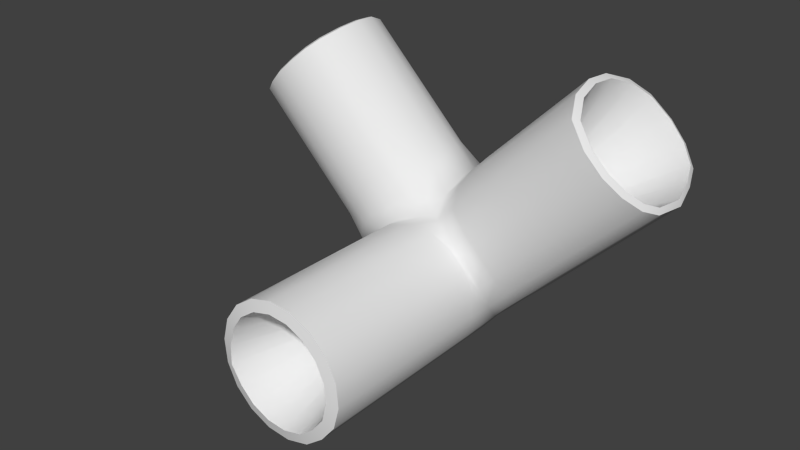# Source: Pipe7-model.blend  (saved by Blender 2.68.0; exported with 4.5.12 LTS)
import bpy
from mathutils import Matrix  # noqa: F401  (used for matrix-valued properties, if any)

bpy.ops.wm.read_factory_settings(use_empty=True)
scene = bpy.context.scene
scene.name = 'Scene'

# ---- collections
col_collection_1 = bpy.data.collections.new('Collection 1'); scene.collection.children.link(col_collection_1)

# ---- materials (node trees are filled in below, after node groups)
mat_01___default = bpy.data.materials.new('01_-_Default')
mat_01___default.alpha_threshold = 0.0
mat_01___default.use_transparent_shadow = False
mat_01___default.roughness = 0.5
mat_01___default.line_color = (0.0, 0.0, 0.0, 1.0)

# ---- material node trees

# ---- world
world_world = bpy.data.worlds.new('World'); scene.world = world_world
world_world.color = (0.05088, 0.05088, 0.05088)
world_world.use_sun_shadow = False
world_world.sun_shadow_jitter_overblur = 0.0
world_world.cycles.sampling_method = 'MANUAL'
world_world.cycles.sample_map_resolution = 256

# ---- meshes
me_t_elbow = bpy.data.meshes.new('T_elbow')
me_t_elbow.from_pydata([(4.243, 4.67, 2.585), (4.243, 0.1124, 2.585), (4.594, 0.1124, 3.09), (4.714, 4.622, 2.97), (4.086, 4.82, 1.99), (4.086, 0.1124, 1.99), (4.141, 4.863, 1.377), (4.141, 0.1124, 1.377), (4.403, 4.863, 0.82), (4.403, 0.1124, 0.8201), (4.84, 4.863, 0.3865), (4.84, 0.1124, 0.3865), (5.399, 4.863, 0.1284), (5.399, 0.1124, 0.1284), (6.012, 4.857, 0.07693), (6.012, 0.1124, 0.07693), (6.606, 4.868, 0.2383), (6.606, 0.1124, 0.2383), (7.085, 4.866, 0.6164), (7.085, 0.1124, 0.6164), (4.298, 5.075, 2.641), (4.594, 4.989, 3.09), (4.011, 5.263, 1.914), (4.13, 5.564, 1.365), (4.403, 5.564, 0.82), (4.84, 5.564, 0.3865), (5.449, 5.564, 0.1796), (6.05, 5.57, 0.1149), (6.661, 5.559, 0.2943), (7.085, 5.549, 0.6164), (4.841, 6.136, 0.388), (4.409, 6.14, 0.8257), (5.455, 6.136, 0.1848), (6.053, 6.136, 0.1188), (6.628, 6.136, 0.2605), (7.085, 6.136, 0.6164), (4.857, 6.685, 0.4034), (4.42, 6.664, 0.8369), (5.413, 6.723, 0.1432), (6.023, 6.752, 0.08793), (6.609, 6.781, 0.3012), (7.067, 6.815, 0.6386), (4.851, 7.283, 0.5025), (4.467, 7.254, 0.884), (5.326, 7.299, 0.3122), (5.872, 7.325, 0.2986), (6.423, 7.352, 0.464), (6.888, 7.4, 0.8118), (4.983, 8.013, 0.9293), (4.713, 7.999, 1.174), (5.325, 7.981, 0.7795), (5.728, 8.06, 0.7066), (6.214, 8.092, 0.7869), (6.646, 8.116, 1.022), (4.88, 8.3, 1.556), (4.538, 8.133, 1.538), (4.458, 8.314, 1.952), (5.102, 8.283, 1.394), (5.361, 8.276, 1.306), (5.642, 8.286, 1.261), (5.979, 8.323, 1.306), (6.276, 8.329, 1.427), (4.26, 4.988, 3.422), (3.946, 5.073, 3.005), (3.72, 5.262, 2.438), (3.682, 5.563, 2.002), (3.814, 6.155, 1.589), (3.746, 6.689, 1.52), (3.793, 7.252, 1.567), (4.053, 7.91, 1.792), (4.031, 8.121, 2.067), (4.503, 8.465, 2.722), (4.126, 8.463, 3.111), (4.32, 8.463, 3.392), (4.714, 8.465, 2.97), (4.458, 8.399, 2.365), (4.033, 8.398, 2.801), (4.041, 8.302, 2.363), (3.997, 4.992, 3.682), (3.639, 5.078, 3.32), (3.315, 5.266, 2.989), (3.076, 5.567, 2.741), (2.876, 6.159, 2.531), (2.808, 6.694, 2.463), (2.855, 7.257, 2.51), (3.127, 7.915, 2.784), (3.22, 8.049, 2.883), (3.782, 8.468, 3.464), (3.997, 8.468, 3.682), (3.583, 8.402, 3.259), (3.397, 8.306, 3.065), (1.221, 5.006, 6.439), (0.8632, 5.091, 6.077), (0.539, 5.279, 5.746), (0.3002, 5.581, 5.499), (0.1002, 6.172, 5.288), (0.0322, 6.707, 5.22), (0.07891, 7.27, 5.267), (0.3516, 7.928, 5.542), (0.4443, 8.062, 5.64), (1.006, 8.438, 6.221), (1.224, 8.445, 6.442), (0.807, 8.392, 6.016), (0.6215, 8.32, 5.822), (1.188, 5.095, 6.472), (0.8491, 5.177, 6.128), (0.5399, 5.356, 5.813), (0.3121, 5.644, 5.576), (0.1214, 6.208, 5.376), (0.05648, 6.718, 5.311), (0.101, 7.255, 5.355), (0.3612, 7.883, 5.617), (0.4495, 8.01, 5.711), (0.9852, 8.41, 6.265), (1.188, 8.41, 6.472), (0.7955, 8.348, 6.07), (0.6185, 8.256, 5.885), (1.165, 5.19, 6.494), (0.8458, 5.267, 6.171), (0.5525, 5.437, 5.871), (0.3365, 5.71, 5.647), (0.1557, 6.246, 5.456), (0.09417, 6.73, 5.394), (0.1365, 7.239, 5.437), (0.3833, 7.835, 5.685), (0.467, 7.956, 5.775), (0.9749, 8.335, 6.301), (1.165, 8.335, 6.494), (0.795, 8.276, 6.115), (0.6273, 8.189, 5.939), (5.097, 0.1124, 3.445), (5.097, 4.67, 3.444), (5.691, 0.1124, 3.606), (5.691, 4.82, 3.606), (6.304, 0.1124, 3.554), (6.304, 4.863, 3.554), (6.862, 0.1124, 3.296), (6.862, 4.863, 3.296), (7.299, 0.1124, 2.863), (7.299, 4.863, 2.863), (7.561, 0.1124, 2.306), (7.561, 4.863, 2.306), (7.617, 0.1124, 1.693), (7.617, 4.857, 1.693), (7.46, 0.1124, 1.098), (7.46, 4.868, 1.098), (5.041, 5.075, 3.388), (5.765, 5.263, 3.681), (6.184, 5.309, 3.697), (6.833, 5.049, 3.326), (7.31, 5.049, 2.852), (7.51, 5.237, 2.255), (7.579, 5.57, 1.655), (7.398, 5.559, 1.048), (7.396, 6.136, 1.049), (7.768, 5.994, 1.458), (7.424, 6.812, 0.9885), (7.864, 6.839, 1.433), (7.258, 7.45, 1.154), (7.684, 7.541, 1.559), (7.031, 8.146, 1.391), (7.318, 8.119, 1.694), (5.657, 8.437, 3.54), (6.189, 8.437, 3.355), (6.005, 8.481, 3.011), (5.446, 8.475, 3.286), (6.8, 8.452, 2.863), (6.461, 8.377, 2.622), (7.153, 8.357, 2.256), (6.658, 8.347, 2.305), (6.667, 8.341, 1.947), (6.515, 8.336, 1.678), (4.675, 5.073, 3.738), (5.147, 5.262, 3.923), (5.675, 5.563, 4.009), (5.583, 8.173, 3.724), (5.855, 7.98, 3.803), (4.595, 8.463, 3.561), (4.871, 8.48, 3.15), (5.013, 8.471, 3.711), (5.125, 8.471, 3.251), (5.293, 8.339, 3.776), (4.357, 5.078, 4.043), (4.686, 5.266, 4.37), (4.932, 5.567, 4.61), (5.14, 6.159, 4.812), (5.918, 5.926, 4.051), (5.208, 6.694, 4.88), (5.864, 6.648, 4.242), (5.162, 7.257, 4.833), (5.858, 7.324, 4.154), (4.791, 8.048, 4.465), (4.889, 7.915, 4.558), (4.214, 8.455, 3.9), (4.418, 8.435, 4.1), (4.639, 8.318, 4.315), (1.58, 5.091, 6.799), (1.909, 5.279, 7.126), (2.155, 5.581, 7.367), (2.364, 6.172, 7.568), (2.432, 6.707, 7.636), (2.385, 7.27, 7.589), (2.014, 8.062, 7.221), (2.112, 7.928, 7.315), (1.438, 8.442, 6.656), (1.641, 8.391, 6.856), (1.834, 8.293, 7.043), (1.529, 5.177, 6.813), (1.843, 5.356, 7.125), (2.077, 5.644, 7.354), (2.277, 6.208, 7.546), (2.341, 6.718, 7.612), (2.297, 7.255, 7.567), (1.943, 8.01, 7.216), (2.037, 7.883, 7.305), (1.393, 8.41, 6.676), (1.587, 8.348, 6.867), (1.771, 8.256, 7.045), (1.487, 5.267, 6.816), (1.784, 5.437, 7.112), (2.007, 5.71, 7.329), (2.196, 6.246, 7.511), (2.258, 6.73, 7.573), (2.216, 7.239, 7.531), (1.88, 7.956, 7.198), (1.969, 7.835, 7.282), (1.358, 8.335, 6.686), (1.542, 8.276, 6.867), (1.716, 8.189, 7.036), (7.226, 5.041, 3.722), (6.642, 5.301, 4.157), (7.702, 5.041, 3.247), (7.995, 5.229, 2.742), (8.187, 5.562, 2.266), (8.378, 5.986, 2.071), (8.469, 6.832, 2.012), (8.298, 7.533, 2.151), (6.781, 8.352, 3.805), (7.278, 8.48, 3.262), (7.671, 8.349, 2.764), (8.057, 8.074, 2.393), (6.355, 5.918, 4.491), (6.269, 6.641, 4.65), (6.285, 7.316, 4.584), (6.392, 7.972, 4.184), (7.608, 5.047, 4.115), (7.096, 5.307, 4.623), (8.083, 5.047, 3.64), (8.479, 5.235, 3.238), (9.003, 5.993, 2.707), (8.81, 5.569, 2.901), (9.085, 6.838, 2.626), (8.923, 7.539, 2.787), (7.339, 8.359, 4.375), (7.858, 8.486, 3.854), (8.313, 8.391, 3.398), (8.709, 8.08, 2.998), (6.786, 5.925, 4.934), (6.665, 6.647, 5.058), (6.705, 7.323, 5.016), (6.955, 7.979, 4.758), (10.19, 5.05, 6.691), (9.682, 5.31, 7.199), (10.67, 5.05, 6.215), (11.07, 5.238, 5.814), (11.59, 5.995, 5.283), (11.4, 5.571, 5.476), (11.67, 6.84, 5.202), (11.51, 7.542, 5.363), (9.925, 8.361, 6.95), (10.44, 8.489, 6.43), (10.9, 8.394, 5.974), (11.3, 8.083, 5.573), (9.373, 5.927, 7.509), (9.251, 6.649, 7.633), (9.291, 7.325, 7.591), (9.541, 7.981, 7.334), (10.24, 5.127, 6.706), (9.756, 5.375, 7.19), (10.7, 5.127, 6.252), (11.08, 5.306, 5.869), (11.57, 6.029, 5.362), (11.39, 5.624, 5.547), (11.65, 6.835, 5.285), (11.5, 7.504, 5.439), (9.988, 8.285, 6.953), (10.48, 8.407, 6.456), (10.92, 8.316, 6.022), (11.29, 8.02, 5.64), (9.461, 5.964, 7.487), (9.345, 6.653, 7.604), (9.383, 7.297, 7.565), (9.622, 7.923, 7.319), (10.28, 5.205, 6.71), (9.821, 5.441, 7.171), (10.72, 5.205, 6.279), (11.08, 5.376, 5.915), (11.55, 6.063, 5.433), (11.37, 5.678, 5.608), (11.62, 6.829, 5.36), (11.48, 7.465, 5.506), (10.04, 8.208, 6.946), (10.51, 8.324, 6.473), (10.92, 8.238, 6.06), (11.28, 7.956, 5.697), (9.54, 6.001, 7.453), (9.429, 6.656, 7.565), (9.466, 7.269, 7.527), (9.693, 7.864, 7.293), (4.8, 0.03736, 2.885), (4.506, 0.03736, 2.463), (5.22, 0.03736, 3.182), (5.716, 0.03736, 3.316), (6.228, 0.03736, 3.273), (6.695, 0.03736, 3.058), (7.06, 0.03737, 2.696), (7.278, 0.03737, 2.231), (7.325, 0.03737, 1.719), (7.194, 0.03737, 1.222), (6.881, 0.03737, 0.8191), (6.48, 0.03737, 0.5032), (5.984, 0.03737, 0.3684), (5.472, 0.03737, 0.4114), (5.005, 0.03737, 0.627), (4.641, 0.03736, 0.9892), (4.359, 0.03736, 1.452), (4.375, 0.03736, 1.966), (5.019, 8.443, 1.705), (4.743, 8.443, 2.017), (5.188, 8.442, 1.583), (5.385, 8.442, 1.516), (5.599, 8.443, 1.482), (5.831, 8.443, 1.552), (6.028, 8.443, 1.659), (6.174, 8.443, 1.858), (6.268, 8.444, 2.068), (6.244, 8.444, 2.348), (6.129, 8.445, 2.594), (5.875, 8.448, 2.813), (5.45, 8.448, 3.022), (5.206, 8.447, 2.995), (5.012, 8.448, 2.918), (4.893, 8.447, 2.781), (4.732, 8.447, 2.593), (4.698, 8.446, 2.321), (5.448, 3.636, 2.029), (5.536, 3.636, 2.155), (5.409, 3.636, 1.88), (5.423, 3.636, 1.728), (5.488, 3.636, 1.589), (5.597, 3.636, 1.481), (5.736, 3.636, 1.416), (5.889, 3.636, 1.404), (6.037, 3.636, 1.444), (6.157, 3.636, 1.538), (6.25, 3.636, 1.658), (6.289, 3.636, 1.806), (6.275, 3.636, 1.959), (6.21, 3.636, 2.098), (6.101, 3.636, 2.206), (5.962, 3.636, 2.27), (5.809, 3.636, 2.283), (5.661, 3.636, 2.243), (8.174, 6.243, 4.155), (8.034, 6.313, 4.29), (8.302, 6.243, 4.026), (8.407, 6.294, 3.916), (8.494, 6.384, 3.823), (8.546, 6.498, 3.77), (8.568, 6.726, 3.749), (8.524, 6.915, 3.792), (8.465, 7.061, 3.848), (8.36, 7.145, 3.957), (8.238, 7.171, 4.081), (8.098, 7.137, 4.222), (7.994, 7.034, 4.325), (7.929, 6.857, 4.397), (7.919, 6.675, 4.409), (7.951, 6.48, 4.375), (3.524, 6.506, 4.181), (3.444, 6.526, 4.1), (3.604, 6.526, 4.261), (3.678, 6.568, 4.334), (3.733, 6.636, 4.388), (3.78, 6.769, 4.434), (3.796, 6.889, 4.449), (3.785, 7.016, 4.438), (3.724, 7.164, 4.377), (3.702, 7.195, 4.356), (3.661, 7.253, 4.315), (3.617, 7.274, 4.273), (3.572, 7.289, 4.228), (3.524, 7.289, 4.181), (3.476, 7.289, 4.132), (3.432, 7.274, 4.086), (3.39, 7.253, 4.042), (3.35, 7.195, 4.002), (3.329, 7.164, 3.979), (3.268, 7.016, 3.917), (3.257, 6.889, 3.907), (3.273, 6.769, 3.922), (3.285, 6.741, 3.937), (0.2044, 6.135, 5.514), (3.317, 6.636, 3.97), (3.371, 6.568, 4.025), (5.459, 8.48, 2.207)], [], [(0, 1, 2, 3), (1, 0, 4, 5), (6, 7, 5, 4), (8, 9, 7, 6), (10, 11, 9, 8), (12, 13, 11, 10), (14, 15, 13, 12), (16, 17, 15, 14), (18, 19, 17, 16), (20, 0, 3, 21), (0, 20, 22, 4), (23, 6, 4, 22), (24, 8, 6, 23), (25, 10, 8, 24), (26, 12, 10, 25), (27, 14, 12, 26), (28, 16, 14, 27), (29, 18, 16, 28), (30, 25, 24, 31), (32, 26, 25, 30), (33, 27, 26, 32), (34, 28, 27, 33), (35, 29, 28, 34), (36, 30, 31, 37), (38, 32, 30, 36), (39, 33, 32, 38), (40, 34, 33, 39), (41, 35, 34, 40), (42, 36, 37, 43), (44, 38, 36, 42), (45, 39, 38, 44), (46, 40, 39, 45), (47, 41, 40, 46), (48, 42, 43, 49), (50, 44, 42, 48), (51, 45, 44, 50), (52, 46, 45, 51), (53, 47, 46, 52), (54, 49, 55, 56), (57, 48, 49, 54), (58, 50, 48, 57), (59, 51, 50, 58), (60, 52, 51, 59), (61, 53, 52, 60), (21, 62, 63, 20), (20, 63, 64, 22), (22, 64, 65, 23), (23, 65, 66, 31), (31, 66, 67, 37), (37, 67, 68, 43), (49, 69, 70, 55), (43, 68, 69, 49), (71, 72, 73, 74), (75, 76, 72, 71), (56, 77, 76, 75), (55, 70, 77, 56), (62, 78, 79, 63), (63, 79, 80, 64), (64, 80, 81, 65), (65, 81, 82, 66), (66, 82, 83, 67), (67, 83, 84, 68), (69, 85, 86, 70), (68, 84, 85, 69), (72, 87, 88, 73), (76, 89, 87, 72), (77, 90, 89, 76), (70, 86, 90, 77), (78, 91, 92, 79), (79, 92, 93, 80), (80, 93, 94, 81), (81, 94, 95, 82), (82, 95, 96, 83), (83, 96, 97, 84), (85, 98, 99, 86), (84, 97, 98, 85), (87, 100, 101, 88), (89, 102, 100, 87), (90, 103, 102, 89), (86, 99, 103, 90), (91, 104, 105, 92), (92, 105, 106, 93), (93, 106, 107, 94), (94, 107, 108, 95), (95, 108, 109, 96), (96, 109, 110, 97), (98, 111, 112, 99), (97, 110, 111, 98), (100, 113, 114, 101), (102, 115, 113, 100), (103, 116, 115, 102), (99, 112, 116, 103), (104, 117, 118, 105), (105, 118, 119, 106), (106, 119, 120, 107), (107, 120, 121, 108), (108, 121, 122, 109), (109, 122, 123, 110), (111, 124, 125, 112), (110, 123, 124, 111), (113, 126, 127, 114), (115, 128, 126, 113), (116, 129, 128, 115), (112, 125, 129, 116), (2, 130, 131, 3), (130, 132, 133, 131), (132, 134, 135, 133), (134, 136, 137, 135), (136, 138, 139, 137), (138, 140, 141, 139), (140, 142, 143, 141), (142, 144, 145, 143), (144, 19, 18, 145), (3, 131, 146, 21), (131, 133, 147, 146), (133, 135, 148, 147), (135, 137, 149, 148), (137, 139, 150, 149), (139, 141, 151, 150), (141, 143, 152, 151), (143, 145, 153, 152), (145, 18, 29, 153), (152, 153, 154, 155), (153, 29, 35, 154), (155, 154, 156, 157), (154, 35, 41, 156), (157, 156, 158, 159), (156, 41, 47, 158), (159, 158, 160, 161), (158, 47, 53, 160), (162, 163, 164, 165), (163, 166, 167, 164), (166, 168, 169, 167), (168, 161, 170, 169), (161, 160, 171, 170), (160, 53, 61, 171), (172, 62, 21, 146), (173, 172, 146, 147), (174, 173, 147, 148), (175, 176, 163, 162), (73, 177, 178, 74), (177, 179, 180, 178), (179, 181, 165, 180), (181, 175, 162, 165), (182, 78, 62, 172), (183, 182, 172, 173), (184, 183, 173, 174), (185, 184, 174, 186), (187, 185, 186, 188), (189, 187, 188, 190), (191, 192, 176, 175), (192, 189, 190, 176), (88, 193, 177, 73), (193, 194, 179, 177), (194, 195, 181, 179), (195, 191, 175, 181), (196, 91, 78, 182), (197, 196, 182, 183), (198, 197, 183, 184), (199, 198, 184, 185), (200, 199, 185, 187), (201, 200, 187, 189), (202, 203, 192, 191), (203, 201, 189, 192), (101, 204, 193, 88), (204, 205, 194, 193), (205, 206, 195, 194), (206, 202, 191, 195), (207, 104, 91, 196), (208, 207, 196, 197), (209, 208, 197, 198), (210, 209, 198, 199), (211, 210, 199, 200), (212, 211, 200, 201), (213, 214, 203, 202), (214, 212, 201, 203), (114, 215, 204, 101), (215, 216, 205, 204), (216, 217, 206, 205), (217, 213, 202, 206), (218, 117, 104, 207), (219, 218, 207, 208), (220, 219, 208, 209), (221, 220, 209, 210), (222, 221, 210, 211), (223, 222, 211, 212), (224, 225, 214, 213), (225, 223, 212, 214), (127, 226, 215, 114), (226, 227, 216, 215), (227, 228, 217, 216), (228, 224, 213, 217), (149, 229, 230, 148), (150, 231, 229, 149), (151, 232, 231, 150), (152, 233, 232, 151), (155, 234, 233, 152), (157, 235, 234, 155), (159, 236, 235, 157), (163, 237, 238, 166), (166, 238, 239, 168), (168, 239, 240, 161), (161, 240, 236, 159), (148, 230, 241, 186), (186, 241, 242, 188), (188, 242, 243, 190), (176, 244, 237, 163), (190, 243, 244, 176), (229, 245, 246, 230), (231, 247, 245, 229), (232, 248, 247, 231), (234, 249, 250, 233), (233, 250, 248, 232), (235, 251, 249, 234), (236, 252, 251, 235), (237, 253, 254, 238), (238, 254, 255, 239), (239, 255, 256, 240), (240, 256, 252, 236), (230, 246, 257, 241), (241, 257, 258, 242), (242, 258, 259, 243), (244, 260, 253, 237), (243, 259, 260, 244), (245, 261, 262, 246), (247, 263, 261, 245), (248, 264, 263, 247), (249, 265, 266, 250), (250, 266, 264, 248), (251, 267, 265, 249), (252, 268, 267, 251), (253, 269, 270, 254), (254, 270, 271, 255), (255, 271, 272, 256), (256, 272, 268, 252), (246, 262, 273, 257), (257, 273, 274, 258), (258, 274, 275, 259), (260, 276, 269, 253), (259, 275, 276, 260), (261, 277, 278, 262), (263, 279, 277, 261), (264, 280, 279, 263), (265, 281, 282, 266), (266, 282, 280, 264), (267, 283, 281, 265), (268, 284, 283, 267), (269, 285, 286, 270), (270, 286, 287, 271), (271, 287, 288, 272), (272, 288, 284, 268), (262, 278, 289, 273), (273, 289, 290, 274), (274, 290, 291, 275), (276, 292, 285, 269), (275, 291, 292, 276), (277, 293, 294, 278), (279, 295, 293, 277), (280, 296, 295, 279), (281, 297, 298, 282), (282, 298, 296, 280), (283, 299, 297, 281), (284, 300, 299, 283), (285, 301, 302, 286), (286, 302, 303, 287), (287, 303, 304, 288), (288, 304, 300, 284), (278, 294, 305, 289), (289, 305, 306, 290), (290, 306, 307, 291), (292, 308, 301, 285), (291, 307, 308, 292), (309, 2, 1, 310), (311, 130, 2, 309), (312, 132, 130, 311), (313, 134, 132, 312), (314, 136, 134, 313), (315, 138, 136, 314), (316, 140, 138, 315), (317, 142, 140, 316), (318, 144, 142, 317), (319, 19, 144, 318), (320, 17, 19, 319), (321, 15, 17, 320), (322, 13, 15, 321), (323, 11, 13, 322), (324, 9, 11, 323), (325, 7, 9, 324), (326, 5, 7, 325), (310, 1, 5, 326), (327, 54, 56, 328), (329, 57, 54, 327), (330, 58, 57, 329), (331, 59, 58, 330), (332, 60, 59, 331), (333, 61, 60, 332), (334, 171, 61, 333), (335, 170, 171, 334), (336, 169, 170, 335), (337, 167, 169, 336), (338, 164, 167, 337), (339, 165, 164, 338), (340, 180, 165, 339), (341, 178, 180, 340), (342, 74, 178, 341), (343, 71, 74, 342), (344, 75, 71, 343), (328, 56, 75, 344), (345, 346, 309, 310), (347, 345, 310, 326), (348, 347, 326, 325), (349, 348, 325, 324), (350, 349, 324, 323), (351, 350, 323, 322), (352, 351, 322, 321), (353, 352, 321, 320), (354, 353, 320, 319), (355, 354, 319, 318), (356, 355, 318, 317), (357, 356, 317, 316), (358, 357, 316, 315), (359, 358, 315, 314), (360, 359, 314, 313), (361, 360, 313, 312), (362, 361, 312, 311), (346, 362, 311, 309), (363, 364, 294, 293), (365, 363, 293, 295), (366, 365, 295, 296), (367, 366, 296, 298), (368, 367, 298, 297), (369, 368, 297, 299), (370, 369, 299, 300), (371, 370, 300, 304), (372, 371, 304, 303), (373, 372, 303, 302), (374, 373, 302, 301), (375, 374, 301, 308), (376, 375, 308, 307), (377, 376, 307, 306), (378, 377, 306, 305), (364, 378, 305, 294), (379, 380, 118, 117), (381, 379, 117, 218), (382, 381, 218, 219), (383, 382, 219, 220), (384, 383, 220, 221), (385, 384, 221, 222), (386, 385, 222, 223), (387, 386, 223, 225), (388, 387, 225, 224), (389, 388, 224, 228), (390, 389, 228, 227), (391, 390, 227, 226), (392, 391, 226, 127), (393, 392, 127, 126), (394, 393, 126, 128), (395, 394, 128, 129), (396, 395, 129, 125), (397, 396, 125, 124), (398, 397, 124, 123), (399, 398, 123, 122), (400, 399, 122, 121), (401, 400, 121, 402), (403, 401, 402, 120), (404, 403, 120, 119), (380, 404, 119, 118), (120, 402, 121), (23, 31, 24), (186, 174, 148), (328, 405, 327), (327, 405, 329), (329, 405, 330), (330, 405, 331), (331, 405, 332), (332, 405, 333), (333, 405, 334), (334, 405, 335), (335, 405, 336), (336, 405, 337), (337, 405, 338), (338, 405, 339), (339, 405, 340), (340, 405, 341), (341, 405, 342), (342, 405, 343), (343, 405, 344), (344, 405, 328)])
me_t_elbow.polygons.foreach_set('use_smooth', [True] * 388)
_k = set([(1, 2), (1, 5), (2, 130), (5, 7), (7, 9), (9, 11), (11, 13), (13, 15), (15, 17), (17, 19), (19, 144), (91, 92), (91, 196), (92, 93), (93, 94), (94, 95), (95, 96), (96, 97), (97, 98), (98, 99), (99, 103), (100, 101), (100, 102), (101, 204), (102, 103), (117, 118), (117, 218), (118, 119), (119, 120), (120, 402), (121, 122), (121, 402), (122, 123), (123, 124), (124, 125), (125, 129), (126, 127), (126, 128), (127, 226), (128, 129), (130, 132), (132, 134), (134, 136), (136, 138), (138, 140), (140, 142), (142, 144), (196, 197), (197, 198), (198, 199), (199, 200), (200, 201), (201, 203), (202, 203), (202, 206), (204, 205), (205, 206), (218, 219), (219, 220), (220, 221), (221, 222), (222, 223), (223, 225), (224, 225), (224, 228), (226, 227), (227, 228), (261, 262), (261, 263), (262, 273), (263, 264), (264, 266), (265, 266), (265, 267), (267, 268), (268, 272), (269, 270), (269, 276), (270, 271), (271, 272), (273, 274), (274, 275), (275, 276), (293, 294), (293, 295), (294, 305), (295, 296), (296, 298), (297, 298), (297, 299), (299, 300), (300, 304), (301, 302), (301, 308), (302, 303), (303, 304), (305, 306), (306, 307), (307, 308), (309, 310), (309, 311), (310, 326), (311, 312), (312, 313), (313, 314), (314, 315), (315, 316), (316, 317), (317, 318), (318, 319), (319, 320), (320, 321), (321, 322), (322, 323), (323, 324), (324, 325), (325, 326), (345, 346), (345, 347), (346, 362), (347, 348), (348, 349), (349, 350), (350, 351), (351, 352), (352, 353), (353, 354), (354, 355), (355, 356), (356, 357), (357, 358), (358, 359), (359, 360), (360, 361), (361, 362), (363, 364), (363, 365), (364, 378), (365, 366), (366, 367), (367, 368), (368, 369), (369, 370), (370, 371), (371, 372), (372, 373), (373, 374), (374, 375), (375, 376), (376, 377), (377, 378), (379, 380), (379, 381), (380, 404), (381, 382), (382, 383), (383, 384), (384, 385), (385, 386), (386, 387), (387, 388), (388, 389), (389, 390), (390, 391), (391, 392), (392, 393), (393, 394), (394, 395), (395, 396), (396, 397), (397, 398), (398, 399), (399, 400), (400, 401), (401, 403), (403, 404)])
me_t_elbow.attributes.new('sharp_edge', 'BOOLEAN', 'EDGE').data.foreach_set('value', [ (min(e.vertices), max(e.vertices)) in _k for e in me_t_elbow.edges])
_uv = me_t_elbow.uv_layers.new(name='UVMap')
_uv.uv.foreach_set('vector', [-0.8576, 1.696, -0.9531, 1.116, -0.8422, 1.107, -0.7531, 1.682, -0.9794, 1.995, -0.9794, 1.478, -0.9441, 1.461, -0.9441, 1.995, -0.8903, 1.456, -0.8903, 1.995, -0.9441, 1.995, -0.9441, 1.461, -0.8244, 1.456, -0.8244, 1.995, -0.8903, 1.995, -0.8903, 1.456, -0.7544, 1.456, -0.7544, 1.995, -0.8244, 1.995, -0.8244, 1.456, -0.6887, 1.456, -0.6887, 1.995, -0.7544, 1.995, -0.7544, 1.456, -0.6352, 1.457, -0.6352, 1.995, -0.6887, 1.995, -0.6887, 1.456, -0.6004, 1.456, -0.6004, 1.995, -0.6352, 1.995, -0.6352, 1.457, -0.7976, 1.781, -0.7976, 1.097, -0.6383, 1.097, -0.6383, 1.781, -0.8347, 1.747, -0.8576, 1.696, -0.7477, 1.681, -0.74, 1.728, -0.8576, 1.696, -0.8347, 1.747, -0.962, 1.781, -0.9519, 1.723, -0.8903, 1.377, -0.8903, 1.456, -0.9441, 1.461, -0.9441, 1.411, -0.8244, 1.377, -0.8244, 1.456, -0.8903, 1.456, -0.8903, 1.377, -0.7544, 1.377, -0.7544, 1.456, -0.8244, 1.456, -0.8244, 1.377, -0.6887, 1.377, -0.6887, 1.456, -0.7544, 1.456, -0.7544, 1.377, -0.6352, 1.376, -0.6352, 1.457, -0.6887, 1.456, -0.6887, 1.377, -0.6393, 1.156, -0.5511, 1.146, -0.5497, 1.083, -0.6408, 1.089, -0.638, 1.219, -0.5508, 1.219, -0.5511, 1.146, -0.6393, 1.156, -0.7544, 1.312, -0.7544, 1.377, -0.8244, 1.377, -0.8244, 1.311, -0.6887, 1.312, -0.6887, 1.377, -0.7544, 1.377, -0.7544, 1.312, -0.6352, 1.312, -0.6352, 1.376, -0.6887, 1.377, -0.6887, 1.312, -0.7131, 1.15, -0.6393, 1.156, -0.6408, 1.089, -0.7131, 1.09, -0.7131, 1.219, -0.638, 1.219, -0.6393, 1.156, -0.7131, 1.15, -0.7544, 1.25, -0.7544, 1.312, -0.8244, 1.311, -0.8245, 1.252, -0.6887, 1.245, -0.6887, 1.312, -0.7544, 1.312, -0.7544, 1.25, -0.6352, 1.242, -0.6352, 1.312, -0.6887, 1.312, -0.6887, 1.245, -0.7955, 1.152, -0.7131, 1.15, -0.7131, 1.09, -0.7918, 1.084, -0.7982, 1.218, -0.7131, 1.219, -0.7131, 1.15, -0.7955, 1.152, -0.7629, 1.182, -0.7544, 1.25, -0.8245, 1.252, -0.8245, 1.185, -0.7093, 1.18, -0.6887, 1.245, -0.7544, 1.25, -0.7629, 1.182, -0.6643, 1.177, -0.6352, 1.242, -0.6887, 1.245, -0.7093, 1.18, -0.8685, 1.15, -0.7955, 1.152, -0.7918, 1.084, -0.865, 1.089, -0.872, 1.219, -0.7982, 1.218, -0.7955, 1.152, -0.8685, 1.15, -0.7845, 1.099, -0.7629, 1.182, -0.8245, 1.185, -0.8271, 1.101, -0.7469, 1.103, -0.7093, 1.18, -0.7629, 1.182, -0.7845, 1.099, -0.7091, 1.102, -0.6643, 1.177, -0.7093, 1.18, -0.7469, 1.103, -0.9491, 1.165, -0.8685, 1.15, -0.865, 1.089, -0.95, 1.12, -0.9511, 1.221, -0.872, 1.219, -0.8685, 1.15, -0.9491, 1.165, -0.7699, 1.106, -0.7864, 1.073, -0.7496, 1.084, -0.7135, 1.109, -0.7978, 1.11, -0.825, 1.077, -0.7864, 1.073, -0.7699, 1.106, -0.8231, 1.121, -0.859, 1.091, -0.825, 1.077, -0.7978, 1.11, -0.8469, 1.137, -0.8932, 1.113, -0.859, 1.091, -0.8231, 1.121, -0.8624, 1.162, -0.9208, 1.147, -0.8932, 1.113, -0.8469, 1.137, -0.8711, 1.188, -0.9333, 1.19, -0.9208, 1.147, -0.8624, 1.162, -0.793, 1.233, -0.7932, 1.287, -0.8543, 1.279, -0.8553, 1.221, -0.9824, 1.413, -0.9826, 1.474, -0.9612, 1.449, -0.961, 1.376, -0.961, 1.376, -0.9612, 1.449, -0.9269, 1.411, -0.9267, 1.319, -0.8903, 1.377, -0.9776, 1.377, -0.9337, 1.31, -0.8244, 1.311, -0.8244, 1.311, -0.9337, 1.31, -0.9337, 1.249, -0.8245, 1.252, -0.8245, 1.252, -0.9337, 1.249, -0.9337, 1.185, -0.8245, 1.185, -0.7864, 1.073, -0.6924, 1.068, -0.6706, 1.085, -0.7496, 1.084, -0.8245, 1.185, -0.9337, 1.185, -0.9308, 1.111, -0.8271, 1.101, -0.6573, 1.157, -0.6015, 1.158, -0.5951, 1.189, -0.6547, 1.187, -0.6801, 1.131, -0.6173, 1.132, -0.6015, 1.158, -0.6573, 1.157, -0.7135, 1.109, -0.6498, 1.108, -0.6173, 1.132, -0.6801, 1.131, -0.7496, 1.084, -0.6706, 1.085, -0.6498, 1.108, -0.7135, 1.109, -0.7932, 1.287, -0.7934, 1.33, -0.8536, 1.33, -0.8543, 1.279, -0.9826, 1.474, -0.9821, 1.526, -0.9607, 1.526, -0.9612, 1.449, -0.9612, 1.449, -0.9607, 1.526, -0.9264, 1.525, -0.9269, 1.411, -0.9269, 1.411, -0.9264, 1.525, -0.859, 1.524, -0.8595, 1.365, -0.8595, 1.365, -0.859, 1.524, -0.7982, 1.524, -0.7987, 1.365, -0.7987, 1.365, -0.7982, 1.524, -0.7341, 1.524, -0.7346, 1.365, -0.6855, 1.295, -0.6904, 1.419, -0.7043, 1.419, -0.704, 1.314, -0.7346, 1.365, -0.7341, 1.524, -0.6592, 1.524, -0.6597, 1.362, -0.787, 1.376, -0.7876, 1.421, -0.8193, 1.421, -0.8216, 1.381, -0.7576, 1.362, -0.7582, 1.42, -0.7876, 1.421, -0.787, 1.376, -0.7301, 1.333, -0.7305, 1.42, -0.7582, 1.42, -0.7576, 1.362, -0.704, 1.314, -0.7043, 1.419, -0.7305, 1.42, -0.7301, 1.333, -0.7934, 1.33, -0.795, 1.78, -0.8551, 1.779, -0.8536, 1.33, -0.9821, 1.526, -0.9805, 1.995, -0.9591, 1.994, -0.9607, 1.526, -0.9607, 1.526, -0.9591, 1.994, -0.9248, 1.994, -0.9264, 1.525, -0.9264, 1.525, -0.9248, 1.994, -0.8575, 1.993, -0.859, 1.524, -0.859, 1.524, -0.8575, 1.993, -0.7966, 1.993, -0.7982, 1.524, -0.7982, 1.524, -0.7966, 1.993, -0.7325, 1.993, -0.7341, 1.524, -0.6904, 1.419, -0.689, 1.776, -0.703, 1.777, -0.7043, 1.419, -0.7341, 1.524, -0.7325, 1.993, -0.6577, 1.993, -0.6592, 1.524, -0.7876, 1.421, -0.7863, 1.778, -0.8182, 1.778, -0.8193, 1.421, -0.7582, 1.42, -0.7568, 1.778, -0.7863, 1.778, -0.7876, 1.421, -0.7305, 1.42, -0.7291, 1.777, -0.7568, 1.778, -0.7582, 1.42, -0.7043, 1.419, -0.703, 1.777, -0.7291, 1.777, -0.7305, 1.42, -0.953, 1.312, -0.9431, 1.31, -0.926, 1.365, -0.935, 1.37, -0.935, 1.37, -0.926, 1.365, -0.8989, 1.414, -0.9065, 1.421, -0.9065, 1.421, -0.8989, 1.414, -0.8618, 1.447, -0.8676, 1.456, -0.8676, 1.456, -0.8618, 1.447, -0.7952, 1.469, -0.7978, 1.479, -0.7978, 1.479, -0.7952, 1.469, -0.7377, 1.471, -0.7376, 1.481, -0.7376, 1.481, -0.7377, 1.471, -0.6799, 1.454, -0.6769, 1.463, -0.6113, 1.405, -0.6173, 1.399, -0.6055, 1.382, -0.5989, 1.387, -0.6769, 1.463, -0.6799, 1.454, -0.6173, 1.399, -0.6113, 1.405, -0.5714, 1.286, -0.5747, 1.284, -0.5796, 1.25, -0.5759, 1.249, -0.5716, 1.32, -0.577, 1.317, -0.5747, 1.284, -0.5714, 1.286, -0.575, 1.353, -0.5827, 1.349, -0.577, 1.317, -0.5716, 1.32, -0.5989, 1.387, -0.6055, 1.382, -0.5827, 1.349, -0.575, 1.353, -0.9431, 1.31, -0.9328, 1.308, -0.9166, 1.36, -0.926, 1.365, -0.926, 1.365, -0.9166, 1.36, -0.8908, 1.406, -0.8989, 1.414, -0.8989, 1.414, -0.8908, 1.406, -0.8556, 1.438, -0.8618, 1.447, -0.8618, 1.447, -0.8556, 1.438, -0.7925, 1.459, -0.7952, 1.469, -0.7952, 1.469, -0.7925, 1.459, -0.7379, 1.461, -0.7377, 1.471, -0.7377, 1.471, -0.7379, 1.461, -0.683, 1.444, -0.6799, 1.454, -0.6173, 1.399, -0.6237, 1.393, -0.6124, 1.376, -0.6055, 1.382, -0.6799, 1.454, -0.683, 1.444, -0.6237, 1.393, -0.6173, 1.399, -0.5747, 1.284, -0.5832, 1.283, -0.5878, 1.252, -0.5796, 1.25, -0.577, 1.317, -0.5854, 1.315, -0.5832, 1.283, -0.5747, 1.284, -0.5827, 1.349, -0.5908, 1.345, -0.5854, 1.315, -0.577, 1.317, -0.6055, 1.382, -0.6124, 1.376, -0.5908, 1.345, -0.5827, 1.349, -0.6372, 1.187, -0.648, 1.242, -0.648, 1.242, -0.6547, 1.187, -0.5998, 1.994, -0.6347, 1.994, -0.6347, 1.456, -0.5998, 1.473, -0.6347, 1.994, -0.6884, 1.994, -0.6884, 1.451, -0.6347, 1.456, -0.6884, 1.994, -0.7544, 1.994, -0.7544, 1.451, -0.6884, 1.451, -0.7544, 1.994, -0.8248, 1.994, -0.8248, 1.451, -0.7544, 1.451, -0.8248, 1.994, -0.8909, 1.994, -0.8909, 1.451, -0.8248, 1.451, -0.8909, 1.994, -0.9449, 1.994, -0.9449, 1.452, -0.8909, 1.451, -0.9449, 1.994, -0.9803, 1.994, -0.9803, 1.45, -0.9449, 1.452, -0.9566, 1.097, -0.7976, 1.097, -0.7976, 1.781, -0.9566, 1.781, -0.7477, 1.681, -0.6357, 1.679, -0.6417, 1.731, -0.74, 1.728, -0.5998, 1.473, -0.6347, 1.456, -0.6347, 1.405, -0.5998, 1.427, -0.6347, 1.456, -0.6884, 1.451, -0.6673, 1.4, -0.6347, 1.405, -0.6884, 1.451, -0.7544, 1.451, -0.7497, 1.43, -0.6673, 1.4, -0.7544, 1.451, -0.8248, 1.451, -0.8265, 1.43, -0.7497, 1.43, -0.8248, 1.451, -0.8909, 1.451, -0.8909, 1.408, -0.8265, 1.43, -0.5504, 1.401, -0.5497, 1.354, -0.6408, 1.348, -0.5982, 1.393, -0.5497, 1.354, -0.5511, 1.291, -0.6393, 1.282, -0.6408, 1.348, -0.5511, 1.291, -0.5508, 1.219, -0.638, 1.219, -0.6393, 1.282, -0.6408, 1.348, -0.6393, 1.282, -0.7131, 1.281, -0.695, 1.347, -0.6393, 1.282, -0.638, 1.219, -0.7131, 1.219, -0.7131, 1.281, -0.695, 1.347, -0.7131, 1.281, -0.7955, 1.279, -0.803, 1.353, -0.7131, 1.281, -0.7131, 1.219, -0.7982, 1.218, -0.7955, 1.279, -0.803, 1.353, -0.7955, 1.279, -0.8685, 1.28, -0.8926, 1.347, -0.7955, 1.279, -0.7982, 1.218, -0.872, 1.219, -0.8685, 1.28, -0.8926, 1.347, -0.8685, 1.28, -0.9522, 1.282, -0.9581, 1.35, -0.8685, 1.28, -0.872, 1.219, -0.9511, 1.221, -0.9522, 1.282, -0.6818, 1.285, -0.7342, 1.307, -0.7458, 1.273, -0.685, 1.255, -0.7342, 1.307, -0.8145, 1.315, -0.7888, 1.266, -0.7458, 1.273, -0.8145, 1.315, -0.8898, 1.301, -0.8235, 1.253, -0.7888, 1.266, -0.8898, 1.301, -0.9391, 1.289, -0.8489, 1.238, -0.8235, 1.253, -0.9391, 1.289, -0.9339, 1.236, -0.866, 1.217, -0.8489, 1.238, -0.9339, 1.236, -0.9333, 1.19, -0.8711, 1.188, -0.866, 1.217, -0.7322, 1.279, -0.7932, 1.287, -0.793, 1.233, -0.7307, 1.221, -0.961, 1.449, -0.9824, 1.473, -0.9823, 1.412, -0.9609, 1.376, -0.9267, 1.411, -0.961, 1.449, -0.9609, 1.376, -0.9557, 1.342, -0.663, 1.292, -0.6771, 1.314, -0.7342, 1.307, -0.6818, 1.285, -0.5951, 1.189, -0.6029, 1.217, -0.653, 1.209, -0.6547, 1.187, -0.6029, 1.217, -0.6225, 1.254, -0.6641, 1.232, -0.653, 1.209, -0.6225, 1.254, -0.6381, 1.276, -0.685, 1.255, -0.6641, 1.232, -0.6381, 1.276, -0.663, 1.292, -0.6818, 1.285, -0.685, 1.255, -0.7332, 1.33, -0.7934, 1.33, -0.7932, 1.287, -0.7322, 1.279, -0.9605, 1.526, -0.9819, 1.526, -0.9824, 1.473, -0.961, 1.449, -0.9262, 1.525, -0.9605, 1.526, -0.961, 1.449, -0.9267, 1.411, -0.8589, 1.525, -0.9262, 1.525, -0.9267, 1.411, -0.8854, 1.394, -0.798, 1.525, -0.8589, 1.525, -0.8854, 1.394, -0.8032, 1.415, -0.7339, 1.525, -0.798, 1.525, -0.8032, 1.415, -0.7263, 1.408, -0.9342, 1.42, -0.9482, 1.42, -0.9635, 1.309, -0.938, 1.321, -0.6591, 1.524, -0.7339, 1.525, -0.7263, 1.408, -0.6516, 1.379, -0.8193, 1.421, -0.8509, 1.421, -0.854, 1.374, -0.8216, 1.381, -0.8509, 1.421, -0.8804, 1.421, -0.8954, 1.357, -0.854, 1.374, -0.8804, 1.421, -0.9123, 1.42, -0.9206, 1.343, -0.8954, 1.357, -0.9123, 1.42, -0.9342, 1.42, -0.938, 1.321, -0.9206, 1.343, -0.7349, 1.78, -0.795, 1.78, -0.7934, 1.33, -0.7332, 1.33, -0.959, 1.994, -0.9804, 1.994, -0.9819, 1.526, -0.9605, 1.526, -0.9247, 1.994, -0.959, 1.994, -0.9605, 1.526, -0.9262, 1.525, -0.8574, 1.993, -0.9247, 1.994, -0.9262, 1.525, -0.8589, 1.525, -0.7965, 1.993, -0.8574, 1.993, -0.8589, 1.525, -0.798, 1.525, -0.7324, 1.993, -0.7965, 1.993, -0.798, 1.525, -0.7339, 1.525, -0.9328, 1.777, -0.9467, 1.777, -0.9482, 1.42, -0.9342, 1.42, -0.6575, 1.993, -0.7324, 1.993, -0.7339, 1.525, -0.6591, 1.524, -0.8182, 1.778, -0.8495, 1.778, -0.8509, 1.421, -0.8193, 1.421, -0.8495, 1.778, -0.8789, 1.778, -0.8804, 1.421, -0.8509, 1.421, -0.8789, 1.778, -0.9066, 1.778, -0.9123, 1.42, -0.8804, 1.421, -0.9066, 1.778, -0.9328, 1.777, -0.9342, 1.42, -0.9123, 1.42, -0.9424, 1.252, -0.9431, 1.31, -0.953, 1.312, -0.9522, 1.251, -0.9302, 1.197, -0.9424, 1.252, -0.9522, 1.251, -0.9394, 1.193, -0.9042, 1.153, -0.9302, 1.197, -0.9394, 1.193, -0.9122, 1.147, -0.847, 1.111, -0.9042, 1.153, -0.9122, 1.147, -0.8522, 1.102, -0.7926, 1.091, -0.847, 1.111, -0.8522, 1.102, -0.7952, 1.081, -0.7326, 1.088, -0.7926, 1.091, -0.7952, 1.081, -0.7323, 1.079, -0.6414, 1.133, -0.6576, 1.12, -0.6536, 1.112, -0.6367, 1.126, -0.6576, 1.12, -0.7326, 1.088, -0.7323, 1.079, -0.6536, 1.112, -0.5796, 1.25, -0.5845, 1.216, -0.5813, 1.214, -0.5759, 1.249, -0.5845, 1.216, -0.596, 1.186, -0.5917, 1.181, -0.5813, 1.214, -0.596, 1.186, -0.6103, 1.157, -0.607, 1.151, -0.5917, 1.181, -0.6103, 1.157, -0.6414, 1.133, -0.6367, 1.126, -0.607, 1.151, -0.932, 1.254, -0.9328, 1.308, -0.9431, 1.31, -0.9424, 1.252, -0.9204, 1.202, -0.932, 1.254, -0.9424, 1.252, -0.9302, 1.197, -0.8958, 1.16, -0.9204, 1.202, -0.9302, 1.197, -0.9042, 1.153, -0.8415, 1.12, -0.8958, 1.16, -0.9042, 1.153, -0.847, 1.111, -0.7899, 1.101, -0.8415, 1.12, -0.847, 1.111, -0.7926, 1.091, -0.733, 1.098, -0.7899, 1.101, -0.7926, 1.091, -0.7326, 1.088, -0.6464, 1.141, -0.6618, 1.129, -0.6576, 1.12, -0.6414, 1.133, -0.6618, 1.129, -0.733, 1.098, -0.7326, 1.088, -0.6576, 1.12, -0.5878, 1.252, -0.5924, 1.22, -0.5845, 1.216, -0.5796, 1.25, -0.5924, 1.22, -0.6033, 1.191, -0.596, 1.186, -0.5845, 1.216, -0.6033, 1.191, -0.6169, 1.164, -0.6103, 1.157, -0.596, 1.186, -0.6169, 1.164, -0.6464, 1.141, -0.6414, 1.133, -0.6103, 1.157, -0.7989, 1.234, -0.7991, 1.298, -0.8843, 1.286, -0.8841, 1.211, -0.7195, 1.234, -0.7197, 1.298, -0.7991, 1.298, -0.7989, 1.234, -0.6529, 1.202, -0.6531, 1.281, -0.7197, 1.298, -0.7195, 1.234, -0.6408, 1.348, -0.6398, 1.451, -0.5972, 1.475, -0.5982, 1.393, -0.695, 1.347, -0.694, 1.451, -0.6398, 1.451, -0.6408, 1.348, -0.803, 1.353, -0.802, 1.453, -0.694, 1.451, -0.695, 1.347, -0.8926, 1.347, -0.8916, 1.45, -0.802, 1.453, -0.803, 1.353, -0.7342, 1.307, -0.7445, 1.374, -0.8203, 1.371, -0.8145, 1.315, -0.8145, 1.315, -0.8203, 1.371, -0.8867, 1.367, -0.8898, 1.301, -0.8898, 1.301, -0.8867, 1.367, -0.9448, 1.357, -0.9391, 1.289, -0.9581, 1.35, -0.9607, 1.439, -0.8916, 1.45, -0.8926, 1.347, -0.5843, 1.286, -0.5832, 1.379, -0.6707, 1.384, -0.6718, 1.295, -0.6718, 1.295, -0.6707, 1.384, -0.773, 1.391, -0.7741, 1.309, -0.7741, 1.309, -0.773, 1.391, -0.8687, 1.386, -0.8699, 1.3, -0.6771, 1.314, -0.6885, 1.374, -0.7445, 1.374, -0.7342, 1.307, -0.8699, 1.3, -0.8687, 1.386, -0.9617, 1.357, -0.9628, 1.264, -0.7991, 1.298, -0.8001, 1.361, -0.8853, 1.361, -0.8843, 1.286, -0.7197, 1.298, -0.7207, 1.361, -0.8001, 1.361, -0.7991, 1.298, -0.6531, 1.281, -0.6541, 1.36, -0.7207, 1.361, -0.7197, 1.298, -0.694, 1.451, -0.6948, 1.557, -0.6406, 1.557, -0.6398, 1.451, -0.6398, 1.451, -0.6406, 1.557, -0.598, 1.558, -0.5972, 1.475, -0.802, 1.453, -0.8028, 1.557, -0.6948, 1.557, -0.694, 1.451, -0.8916, 1.45, -0.8924, 1.557, -0.8028, 1.557, -0.802, 1.453, -0.7445, 1.374, -0.7436, 1.447, -0.8195, 1.447, -0.8203, 1.371, -0.8203, 1.371, -0.8195, 1.447, -0.8858, 1.447, -0.8867, 1.367, -0.8867, 1.367, -0.8858, 1.447, -0.9439, 1.447, -0.9448, 1.357, -0.9607, 1.439, -0.9616, 1.557, -0.8924, 1.557, -0.8916, 1.45, -0.5832, 1.379, -0.5841, 1.472, -0.6716, 1.472, -0.6707, 1.384, -0.6707, 1.384, -0.6716, 1.472, -0.7739, 1.472, -0.773, 1.391, -0.773, 1.391, -0.7739, 1.472, -0.8696, 1.472, -0.8687, 1.386, -0.6885, 1.374, -0.6876, 1.447, -0.7436, 1.447, -0.7445, 1.374, -0.8687, 1.386, -0.8696, 1.472, -0.9626, 1.472, -0.9617, 1.357, -0.8001, 1.361, -0.7992, 1.78, -0.8844, 1.78, -0.8853, 1.361, -0.7207, 1.361, -0.7198, 1.78, -0.7992, 1.78, -0.8001, 1.361, -0.6541, 1.36, -0.6532, 1.78, -0.7198, 1.78, -0.7207, 1.361, -0.6948, 1.557, -0.6951, 1.993, -0.6409, 1.993, -0.6406, 1.557, -0.6406, 1.557, -0.6409, 1.993, -0.5983, 1.993, -0.598, 1.558, -0.8028, 1.557, -0.8031, 1.993, -0.6951, 1.993, -0.6948, 1.557, -0.8924, 1.557, -0.8927, 1.993, -0.8031, 1.993, -0.8028, 1.557, -0.7436, 1.447, -0.7444, 1.78, -0.8203, 1.78, -0.8195, 1.447, -0.8195, 1.447, -0.8203, 1.78, -0.8866, 1.78, -0.8858, 1.447, -0.8858, 1.447, -0.8866, 1.78, -0.9447, 1.78, -0.9439, 1.447, -0.9616, 1.557, -0.9619, 1.992, -0.8927, 1.993, -0.8924, 1.557, -0.5841, 1.472, -0.5844, 1.994, -0.6719, 1.994, -0.6716, 1.472, -0.6716, 1.472, -0.6719, 1.994, -0.7743, 1.994, -0.7739, 1.472, -0.7739, 1.472, -0.7743, 1.994, -0.87, 1.994, -0.8696, 1.472, -0.6876, 1.447, -0.6885, 1.78, -0.7444, 1.78, -0.7436, 1.447, -0.8696, 1.472, -0.87, 1.994, -0.9629, 1.993, -0.9626, 1.472, -0.8088, 1.082, -0.8059, 1.091, -0.8856, 1.12, -0.8923, 1.112, -0.731, 1.082, -0.7317, 1.091, -0.8059, 1.091, -0.8088, 1.082, -0.6656, 1.104, -0.6693, 1.112, -0.7317, 1.091, -0.731, 1.082, -0.5792, 1.192, -0.5869, 1.196, -0.6171, 1.149, -0.6108, 1.142, -0.6108, 1.142, -0.6171, 1.149, -0.6693, 1.112, -0.6656, 1.104, -0.5659, 1.291, -0.5742, 1.29, -0.5869, 1.196, -0.5792, 1.192, -0.5923, 1.372, -0.5994, 1.368, -0.5742, 1.29, -0.5659, 1.291, -0.8521, 1.468, -0.8472, 1.459, -0.766, 1.473, -0.7669, 1.483, -0.7669, 1.483, -0.766, 1.473, -0.6948, 1.463, -0.6923, 1.472, -0.6923, 1.472, -0.6948, 1.463, -0.6326, 1.428, -0.6271, 1.435, -0.6271, 1.435, -0.6326, 1.428, -0.5994, 1.368, -0.5923, 1.372, -0.8923, 1.112, -0.8856, 1.12, -0.9341, 1.188, -0.9432, 1.184, -0.9432, 1.184, -0.9341, 1.188, -0.9533, 1.269, -0.9633, 1.268, -0.9633, 1.268, -0.9533, 1.269, -0.9469, 1.344, -0.9566, 1.347, -0.915, 1.424, -0.9072, 1.417, -0.8472, 1.459, -0.8521, 1.468, -0.9566, 1.347, -0.9469, 1.344, -0.9072, 1.417, -0.915, 1.424, -0.8059, 1.091, -0.803, 1.1, -0.8787, 1.127, -0.8856, 1.12, -0.7317, 1.091, -0.7324, 1.1, -0.803, 1.1, -0.8059, 1.091, -0.6693, 1.112, -0.6731, 1.12, -0.7324, 1.1, -0.7317, 1.091, -0.5869, 1.196, -0.5948, 1.2, -0.6234, 1.155, -0.6171, 1.149, -0.6171, 1.149, -0.6234, 1.155, -0.6731, 1.12, -0.6693, 1.112, -0.5742, 1.29, -0.5826, 1.289, -0.5948, 1.2, -0.5869, 1.196, -0.5994, 1.368, -0.6066, 1.363, -0.5826, 1.289, -0.5742, 1.29, -0.8472, 1.459, -0.8422, 1.45, -0.765, 1.464, -0.766, 1.473, -0.766, 1.473, -0.765, 1.464, -0.6974, 1.454, -0.6948, 1.463, -0.6948, 1.463, -0.6974, 1.454, -0.6382, 1.421, -0.6326, 1.428, -0.6326, 1.428, -0.6382, 1.421, -0.6066, 1.363, -0.5994, 1.368, -0.8856, 1.12, -0.8787, 1.127, -0.9248, 1.193, -0.9341, 1.188, -0.9341, 1.188, -0.9248, 1.193, -0.9431, 1.269, -0.9533, 1.269, -0.9533, 1.269, -0.9431, 1.269, -0.937, 1.341, -0.9469, 1.344, -0.9072, 1.417, -0.8993, 1.41, -0.8422, 1.45, -0.8472, 1.459, -0.9469, 1.344, -0.937, 1.341, -0.8993, 1.41, -0.9072, 1.417, -0.9583, 1.273, -0.9712, 1.273, -0.9586, 1.203, -0.9465, 1.208, -0.9469, 1.339, -0.959, 1.343, -0.9712, 1.273, -0.9583, 1.273, -0.9138, 1.397, -0.9236, 1.405, -0.959, 1.343, -0.9469, 1.339, -0.8628, 1.44, -0.8692, 1.451, -0.9236, 1.405, -0.9138, 1.397, -0.8001, 1.463, -0.8023, 1.475, -0.8692, 1.451, -0.8628, 1.44, -0.7334, 1.463, -0.731, 1.476, -0.8023, 1.475, -0.8001, 1.463, -0.6706, 1.44, -0.664, 1.452, -0.731, 1.476, -0.7334, 1.463, -0.6193, 1.398, -0.6092, 1.406, -0.664, 1.452, -0.6706, 1.44, -0.5857, 1.34, -0.5733, 1.345, -0.6092, 1.406, -0.6193, 1.398, -0.5775, 1.275, -0.5646, 1.275, -0.5733, 1.345, -0.5857, 1.34, -0.5853, 1.209, -0.5729, 1.205, -0.5646, 1.275, -0.5775, 1.275, -0.6184, 1.151, -0.6083, 1.143, -0.5729, 1.205, -0.5853, 1.209, -0.6694, 1.108, -0.6627, 1.097, -0.6083, 1.143, -0.6184, 1.151, -0.7321, 1.085, -0.7296, 1.073, -0.6627, 1.097, -0.6694, 1.108, -0.7988, 1.085, -0.8009, 1.072, -0.7296, 1.073, -0.7321, 1.085, -0.8616, 1.108, -0.8679, 1.097, -0.8009, 1.072, -0.7988, 1.085, -0.9129, 1.15, -0.9227, 1.142, -0.8679, 1.097, -0.8616, 1.108, -0.9465, 1.208, -0.9586, 1.203, -0.9227, 1.142, -0.9129, 1.15, -0.7691, 1.125, -0.7699, 1.106, -0.7135, 1.109, -0.7262, 1.127, -0.7904, 1.128, -0.7978, 1.11, -0.7699, 1.106, -0.7691, 1.125, -0.8096, 1.136, -0.8231, 1.121, -0.7978, 1.11, -0.7904, 1.128, -0.8277, 1.148, -0.8469, 1.137, -0.8231, 1.121, -0.8096, 1.136, -0.8395, 1.167, -0.8624, 1.162, -0.8469, 1.137, -0.8277, 1.148, -0.8461, 1.187, -0.8711, 1.188, -0.8624, 1.162, -0.8395, 1.167, -0.8422, 1.209, -0.866, 1.217, -0.8711, 1.188, -0.8461, 1.187, -0.8293, 1.225, -0.8489, 1.238, -0.866, 1.217, -0.8422, 1.209, -0.8099, 1.237, -0.8235, 1.253, -0.8489, 1.238, -0.8293, 1.225, -0.7835, 1.247, -0.7888, 1.266, -0.8235, 1.253, -0.8099, 1.237, -0.7507, 1.252, -0.7458, 1.273, -0.7888, 1.266, -0.7835, 1.247, -0.7045, 1.238, -0.685, 1.255, -0.7458, 1.273, -0.7507, 1.252, -0.6886, 1.22, -0.6641, 1.232, -0.685, 1.255, -0.7045, 1.238, -0.6802, 1.203, -0.653, 1.209, -0.6641, 1.232, -0.6886, 1.22, -0.6814, 1.186, -0.6547, 1.187, -0.653, 1.209, -0.6802, 1.203, -0.6835, 1.164, -0.6573, 1.157, -0.6547, 1.187, -0.6814, 1.186, -0.7008, 1.144, -0.6801, 1.131, -0.6573, 1.157, -0.6835, 1.164, -0.7262, 1.127, -0.7135, 1.109, -0.6801, 1.131, -0.7008, 1.144, -0.9258, 1.215, -0.9363, 1.273, -0.9583, 1.273, -0.9465, 1.208, -0.8961, 1.165, -0.9258, 1.215, -0.9465, 1.208, -0.9129, 1.15, -0.8507, 1.127, -0.8961, 1.165, -0.9129, 1.15, -0.8616, 1.108, -0.7951, 1.107, -0.8507, 1.127, -0.8616, 1.108, -0.7988, 1.085, -0.736, 1.107, -0.7951, 1.107, -0.7988, 1.085, -0.7321, 1.085, -0.6806, 1.127, -0.736, 1.107, -0.7321, 1.085, -0.6694, 1.108, -0.6355, 1.165, -0.6806, 1.127, -0.6694, 1.108, -0.6184, 1.151, -0.6061, 1.217, -0.6355, 1.165, -0.6184, 1.151, -0.5853, 1.209, -0.5992, 1.275, -0.6061, 1.217, -0.5853, 1.209, -0.5775, 1.275, -0.6065, 1.333, -0.5992, 1.275, -0.5775, 1.275, -0.5857, 1.34, -0.6362, 1.384, -0.6065, 1.333, -0.5857, 1.34, -0.6193, 1.398, -0.6816, 1.421, -0.6362, 1.384, -0.6193, 1.398, -0.6706, 1.44, -0.7372, 1.441, -0.6816, 1.421, -0.6706, 1.44, -0.7334, 1.463, -0.7963, 1.441, -0.7372, 1.441, -0.7334, 1.463, -0.8001, 1.463, -0.8518, 1.421, -0.7963, 1.441, -0.8001, 1.463, -0.8628, 1.44, -0.8969, 1.383, -0.8518, 1.421, -0.8628, 1.44, -0.9138, 1.397, -0.9262, 1.332, -0.8969, 1.383, -0.9138, 1.397, -0.9469, 1.339, -0.9363, 1.273, -0.9262, 1.332, -0.9469, 1.339, -0.9583, 1.273, -0.803, 1.1, -0.8787, 1.127, -0.8787, 1.127, -0.803, 1.1, -0.7324, 1.1, -0.803, 1.1, -0.803, 1.1, -0.7324, 1.1, -0.6731, 1.12, -0.7324, 1.1, -0.7324, 1.1, -0.6731, 1.12, -0.6234, 1.155, -0.6731, 1.12, -0.6731, 1.12, -0.6234, 1.155, -0.5948, 1.2, -0.6234, 1.155, -0.6234, 1.155, -0.5948, 1.2, -0.5826, 1.289, -0.5948, 1.2, -0.5948, 1.2, -0.5826, 1.289, -0.6066, 1.363, -0.5826, 1.289, -0.5826, 1.289, -0.6066, 1.363, -0.6382, 1.421, -0.6066, 1.363, -0.6066, 1.363, -0.6382, 1.421, -0.6974, 1.454, -0.6382, 1.421, -0.6382, 1.421, -0.6974, 1.454, -0.765, 1.464, -0.6974, 1.454, -0.6974, 1.454, -0.765, 1.464, -0.8422, 1.45, -0.765, 1.464, -0.765, 1.464, -0.8422, 1.45, -0.8993, 1.41, -0.8422, 1.45, -0.8422, 1.45, -0.8993, 1.41, -0.937, 1.341, -0.8993, 1.41, -0.8993, 1.41, -0.937, 1.341, -0.9431, 1.269, -0.937, 1.341, -0.937, 1.341, -0.9431, 1.269, -0.9248, 1.193, -0.9431, 1.269, -0.9431, 1.269, -0.9248, 1.193, -0.8787, 1.127, -0.9248, 1.193, -0.9248, 1.193, -0.8787, 1.127, -0.9328, 1.308, -0.9166, 1.36, -0.9166, 1.36, -0.9328, 1.308, -0.932, 1.254, -0.9328, 1.308, -0.9328, 1.308, -0.932, 1.254, -0.9204, 1.202, -0.932, 1.254, -0.932, 1.254, -0.9204, 1.202, -0.8958, 1.16, -0.9204, 1.202, -0.9204, 1.202, -0.8958, 1.16, -0.8415, 1.12, -0.8958, 1.16, -0.8958, 1.16, -0.8415, 1.12, -0.7899, 1.101, -0.8415, 1.12, -0.8415, 1.12, -0.7899, 1.101, -0.733, 1.098, -0.7899, 1.101, -0.7899, 1.101, -0.733, 1.098, -0.6618, 1.129, -0.733, 1.098, -0.733, 1.098, -0.6618, 1.129, -0.6464, 1.141, -0.6618, 1.129, -0.6618, 1.129, -0.6464, 1.141, -0.6169, 1.164, -0.6464, 1.141, -0.6464, 1.141, -0.6169, 1.164, -0.6033, 1.191, -0.6169, 1.164, -0.6169, 1.164, -0.6033, 1.191, -0.5924, 1.22, -0.6033, 1.191, -0.6033, 1.191, -0.5924, 1.22, -0.5878, 1.252, -0.5924, 1.22, -0.5924, 1.22, -0.5878, 1.252, -0.5832, 1.283, -0.5878, 1.252, -0.5878, 1.252, -0.5832, 1.283, -0.5854, 1.315, -0.5832, 1.283, -0.5832, 1.283, -0.5854, 1.315, -0.5908, 1.345, -0.5854, 1.315, -0.5854, 1.315, -0.5908, 1.345, -0.6124, 1.376, -0.5908, 1.345, -0.5908, 1.345, -0.6124, 1.376, -0.6237, 1.393, -0.6124, 1.376, -0.6124, 1.376, -0.6237, 1.393, -0.683, 1.444, -0.6237, 1.393, -0.6237, 1.393, -0.683, 1.444, -0.7379, 1.461, -0.683, 1.444, -0.683, 1.444, -0.7379, 1.461, -0.7925, 1.459, -0.7379, 1.461, -0.7379, 1.461, -0.7925, 1.459, -0.8059, 1.452, -0.7925, 1.459, -0.7925, 1.459, -0.8059, 1.452, -0.8556, 1.438, -0.8059, 1.452, -0.8059, 1.452, -0.8556, 1.438, -0.8908, 1.406, -0.8556, 1.438, -0.8556, 1.438, -0.8908, 1.406, -0.9166, 1.36, -0.8908, 1.406, -0.8908, 1.406, -0.9166, 1.36, -0.8556, 1.438, -0.8059, 1.452, -0.7925, 1.459, -0.8903, 1.377, -0.8244, 1.311, -0.8244, 1.377, -0.8854, 1.394, -0.9267, 1.411, -0.9557, 1.342, -0.7262, 1.127, -0.7646, 1.186, -0.7691, 1.125, -0.7691, 1.125, -0.7646, 1.186, -0.7904, 1.128, -0.7904, 1.128, -0.7646, 1.186, -0.8096, 1.136, -0.8096, 1.136, -0.7646, 1.186, -0.8277, 1.148, -0.8277, 1.148, -0.7646, 1.186, -0.8395, 1.167, -0.8395, 1.167, -0.7646, 1.186, -0.8461, 1.187, -0.8461, 1.187, -0.7646, 1.186, -0.8422, 1.209, -0.8422, 1.209, -0.7646, 1.186, -0.8293, 1.225, -0.8293, 1.225, -0.7646, 1.186, -0.8099, 1.237, -0.8099, 1.237, -0.7646, 1.186, -0.7835, 1.247, -0.7835, 1.247, -0.7646, 1.186, -0.7507, 1.252, -0.7507, 1.252, -0.7646, 1.186, -0.7045, 1.238, -0.7045, 1.238, -0.7646, 1.186, -0.6886, 1.22, -0.6886, 1.22, -0.7646, 1.186, -0.6802, 1.203, -0.6802, 1.203, -0.7646, 1.186, -0.6814, 1.186, -0.6814, 1.186, -0.7646, 1.186, -0.6835, 1.164, -0.6835, 1.164, -0.7646, 1.186, -0.7008, 1.144, -0.7008, 1.144, -0.7646, 1.186, -0.7262, 1.127])
me_t_elbow.materials.append(mat_01___default)
me_t_elbow.use_remesh_preserve_volume = False
me_t_elbow.use_remesh_preserve_attributes = False
me_t_elbow.use_mirror_vertex_groups = False
me_t_elbow.update()

# ---- objects
ob_t_elbow = bpy.data.objects.new('T_elbow', me_t_elbow)

# ---- transforms, parenting, visibility, modifiers, constraints
ob_t_elbow.location = (0.0, 0.0, 0.0)
ob_t_elbow.lineart.crease_threshold = 0.0

# ---- collection membership
col_collection_1.objects.link(ob_t_elbow)

# ---- scene / render settings (as saved in the file)
scene.frame_start = 1; scene.frame_end = 250; scene.frame_set(1)
scene.render.engine = 'BLENDER_EEVEE_NEXT'
scene.render.image_settings.color_mode = 'RGB'
scene.render.image_settings.compression = 90
scene.render.resolution_percentage = 50
scene.render.dither_intensity = 0.0
scene.cycles.use_denoising = False
scene.cycles.samples = 10
scene.cycles.sampling_pattern = 'TABULATED_SOBOL'
scene.cycles.light_sampling_threshold = 0.0
scene.cycles.use_adaptive_sampling = False
scene.cycles.use_light_tree = False
scene.cycles.blur_glossy = 0.0
scene.cycles.volume_bounces = 1
scene.cycles.pixel_filter_type = 'GAUSSIAN'
scene.cycles.sample_clamp_indirect = 0.0
scene.view_settings.view_transform = 'Standard'
bpy.context.view_layer.update()

# ---- added for rendering (the .blend has no active camera and no usable light): camera, sun
cam_auto = bpy.data.cameras.new('AutoCamera')
cam_auto.lens = 50.0
cam_auto.sensor_width = 36.0
cam_auto.clip_end = 1000.0
ob_auto_camera = bpy.data.objects.new('AutoCamera', cam_auto)
scene.collection.objects.link(ob_auto_camera)
ob_auto_camera.location = (20.8859, -13.778, 15.8841)
ob_auto_camera.rotation_euler = (1.09748, -7.21219e-08, 0.694738)
scene.camera = ob_auto_camera
light_auto_sun = bpy.data.lights.new('AutoSun', 'SUN')
light_auto_sun.energy = 3.0
light_auto_sun.angle = 0.0523599
ob_auto_sun = bpy.data.objects.new('AutoSun', light_auto_sun)
scene.collection.objects.link(ob_auto_sun)
ob_auto_sun.rotation_euler = (0.872665, 0.174533, 0.523599)
bpy.context.view_layer.update()
